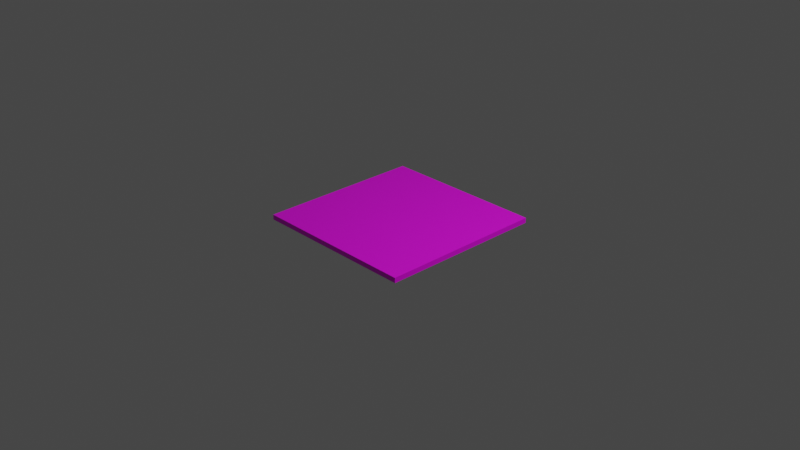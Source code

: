# Source: bigsean.blend  (saved by Blender 3.3.6; exported with 4.5.12 LTS)
import bpy
from mathutils import Matrix  # noqa: F401  (used for matrix-valued properties, if any)

bpy.ops.wm.read_factory_settings(use_empty=True)
scene = bpy.context.scene
scene.name = 'Scene'

# ---- collections
col_collection = bpy.data.collections.new('Collection'); scene.collection.children.link(col_collection)

# ---- images (referenced by path relative to the original .blend; pixels are not part of the script)
import os
ASSET_DIR = os.environ.get("B2B_ASSET_DIR", "")  # directory of the original .blend (textures are referenced by path, not embedded)
HERE = os.path.dirname(os.path.abspath(__file__))  # packed textures are extracted next to this script under _unpacked/

def load_image(name, relpath, width, height, colorspace="sRGB"):
    """Load a texture the original file referenced (path relative to the .blend, or extracted next to this script)."""
    p = next((c for c in (os.path.join(HERE, relpath), os.path.join(ASSET_DIR, relpath)) if relpath and os.path.exists(c)), "")
    if p:
        img = bpy.data.images.load(p, check_existing=True)
        img.name = name
    else:  # same state as the original file: an image datablock whose file is absent (Cycles renders it pink)
        img = bpy.data.images.new(name, width, height)
        img.source = "FILE"
        img.filepath = "//" + (relpath or name)
    img.colorspace_settings.name = colorspace
    return img
img_c2cf6b2bef1572e4012464fc420dd8e9_png = load_image('c2cf6b2bef1572e4012464fc420dd8e9.png', 'c2cf6b2bef1572e4012464fc420dd8e9.png', 1024, 1024, 'sRGB')

# ---- materials (node trees are filled in below, after node groups)
mat_dark_sky = bpy.data.materials.new('dark sky')
mat_dark_sky.alpha_threshold = 0.0
mat_dark_sky.use_transparent_shadow = False
mat_dark_sky.roughness = 0.5
mat_dark_sky.line_color = (0.0, 0.0, 0.0, 1.0)

# ---- material node trees
mat_dark_sky.use_nodes = True; mat_dark_sky.node_tree.nodes.clear()
_N = mat_dark_sky.node_tree.nodes; _L = mat_dark_sky.node_tree.links
n0 = _N.new('ShaderNodeOutputMaterial'); n0.name = 'Material Output'; n0.location = (300, 300)
n1 = _N.new('ShaderNodeBsdfPrincipled'); n1.name = 'Principled BSDF'; n1.location = (10, 300)
n1.distribution = 'GGX'
n1.subsurface_method = 'RANDOM_WALK_SKIN'
n1.inputs[3].default_value = 1.45
n1.inputs[27].default_value = (0.0, 0.0, 0.0, 1.0)
n1.inputs[28].default_value = 1.0
n2 = _N.new('ShaderNodeTexImage'); n2.name = 'Image Texture'; n2.location = (-309, 242)
n2.image = img_c2cf6b2bef1572e4012464fc420dd8e9_png
_L.new(n1.outputs[0], n0.inputs[0])
_L.new(n2.outputs[0], n1.inputs[0])
n0.is_active_output = True

# ---- world
world_world = bpy.data.worlds.new('World'); scene.world = world_world
world_world.use_nodes = True; world_world.node_tree.nodes.clear()
_N = world_world.node_tree.nodes; _L = world_world.node_tree.links
n0 = _N.new('ShaderNodeOutputWorld'); n0.name = 'World Output'; n0.location = (300, 300)
n1 = _N.new('ShaderNodeBackground'); n1.name = 'Background'; n1.location = (10, 300)
n1.inputs[0].default_value = (0.05088, 0.05088, 0.05088, 1.0)
_L.new(n1.outputs[0], n0.inputs[0])
n0.is_active_output = True
world_world.color = (0.05088, 0.05088, 0.05088)
world_world.use_sun_shadow = False
world_world.sun_shadow_jitter_overblur = 0.0

# ---- cameras
cam_camera = bpy.data.cameras.new('Camera')
cam_camera.clip_end = 100.0
cam_camera.ortho_scale = 7.314

# ---- lights
light_light = bpy.data.lights.new('Light', 'POINT')
light_light.transmission_factor = 0.0
light_light.energy = 1000.0
light_light.shadow_soft_size = 0.1
light_light.shadow_maximum_resolution = 0.006
light_light.use_absolute_resolution = True

# ---- meshes
me_cube = bpy.data.meshes.new('Cube')
me_cube.from_pydata([(1.0, 1.0, 1.0), (1.0, 1.0, -1.0), (1.0, -1.0, 1.0), (1.0, -1.0, -1.0), (-1.0, 1.0, 1.0), (-1.0, 1.0, -1.0), (-1.0, -1.0, 1.0), (-1.0, -1.0, -1.0)], [], [(0, 4, 6, 2), (3, 2, 6, 7), (7, 6, 4, 5), (5, 1, 3, 7), (1, 0, 2, 3), (5, 4, 0, 1)])
_uv = me_cube.uv_layers.new(name='UVMap')
_uv.uv.foreach_set('vector', [1.001, 0.9993, 0.006292, 0.986, 0.006292, 0.0157, 1.001, 0.002416, 0.375, 0.75, 0.625, 0.75, 0.625, 1.0, 0.375, 1.0, 0.375, 0.0, 0.625, 0.0, 0.625, 0.25, 0.375, 0.25, 0.125, 0.5, 0.375, 0.5, 0.375, 0.75, 0.125, 0.75, 0.375, 0.5, 0.625, 0.5, 0.625, 0.75, 0.375, 0.75, 0.375, 0.25, 0.625, 0.25, 0.625, 0.5, 0.375, 0.5])
me_cube.materials.append(mat_dark_sky)
me_cube.use_mirror_vertex_groups = False
me_cube.update()

# ---- objects
ob_cube = bpy.data.objects.new('Cube', me_cube)
ob_light = bpy.data.objects.new('Light', light_light)
ob_camera = bpy.data.objects.new('Camera', cam_camera)

# ---- transforms, parenting, visibility, modifiers, constraints
ob_cube.location = (0.0, 0.0, 0.0)
ob_cube.scale = (-0.9044, -0.9044, 0.02761)
ob_cube.lock_rotations_4d = False
ob_cube.empty_display_type = 'ARROWS'
ob_cube.lineart.crease_threshold = 0.0
ob_light.location = (4.076, 1.005, 5.904)
ob_light.rotation_euler = (0.6503, 0.05522, 1.866)
ob_light.lock_rotations_4d = False
ob_light.empty_display_type = 'ARROWS'
ob_light.color = (0.0, 0.0, 0.0, 0.0)
ob_light.lineart.crease_threshold = 0.0
ob_camera.location = (7.359, -6.926, 4.958)
ob_camera.rotation_euler = (1.109, 0.0, 0.8149)
ob_camera.lock_rotations_4d = False
ob_camera.empty_display_type = 'ARROWS'
ob_camera.color = (0.0, 0.0, 0.0, 0.0)
ob_camera.display_type = 'WIRE'
ob_camera.lineart.crease_threshold = 0.0

# ---- collection membership
col_collection.objects.link(ob_cube)
col_collection.objects.link(ob_light)
col_collection.objects.link(ob_camera)

# ---- scene / render settings (as saved in the file)
scene.camera = ob_camera
scene.frame_start = 1; scene.frame_end = 250; scene.frame_set(1)
scene.render.engine = 'BLENDER_EEVEE_NEXT'
scene.cycles.sampling_pattern = 'TABULATED_SOBOL'
scene.cycles.use_light_tree = False
scene.view_settings.view_transform = 'Filmic'
bpy.context.view_layer.update()
